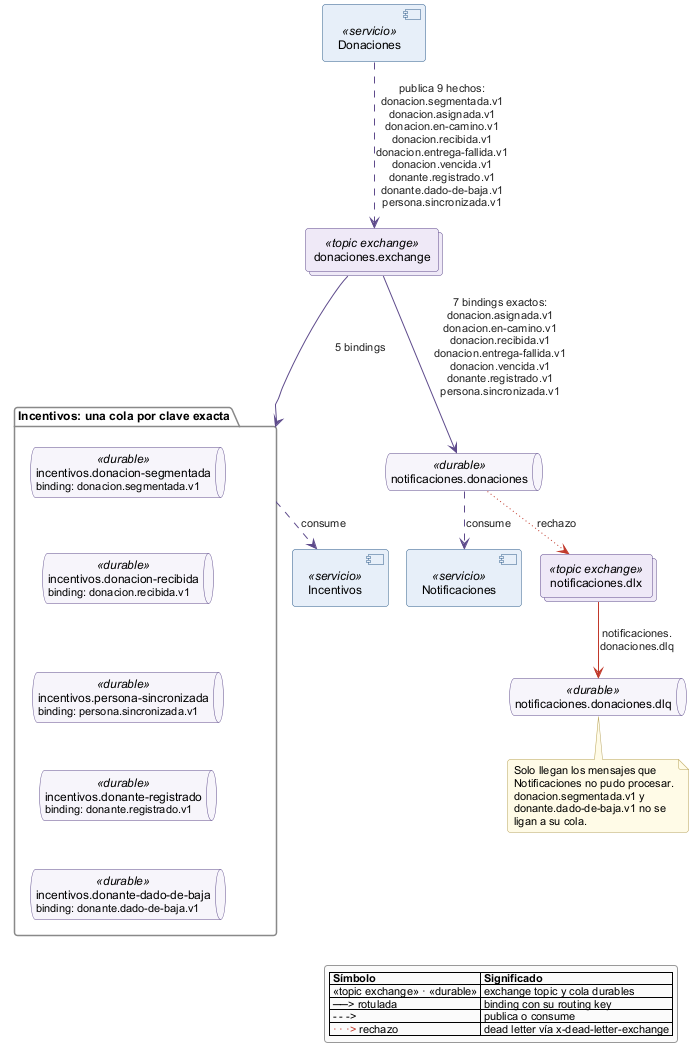

The diagram above was rendered by PlantUML. Its source (embedded in the PNG):
@startuml rabbit-01-hechos-donaciones
' Hechos de Donaciones en donaciones.exchange hacia Notificaciones e Incentivos.
' Fuente (rama baseline/e4-prs):
'   donaciones-service/src/main/java/grupo5/donaciones/config/RabbitMQConfig.java:37,46-54,76-78
'   donaciones-service/src/main/java/grupo5/donaciones/infrastructure/events/DonacionesEventPublisher.java:82-89
'   notificaciones-service/src/main/java/grupo5/notificaciones/config/RabbitMQConfig.java:36-51,95-101,113-115,129-151,162-168
'   incentivos-service/src/main/java/grupo5/incentivos/config/RabbitMQConfig.java:36-50,69-137,179
' Exchanges topic durables (durable=true, autoDelete=false); colas durables.
!pragma layout smetana
!include ../estilo-e4.iuml
skinparam nodesep 16
skinparam ranksep 22
skinparam collections {
  BackgroundColor<<topic exchange>> #EEE8F7
  BorderColor<<topic exchange>> #5E4B8B
}
skinparam queue {
  BackgroundColor<<durable>> #F7F5FB
  BorderColor<<durable>> #5E4B8B
}

component "Donaciones" as don <<servicio>>
collections "donaciones.exchange" as ex <<topic exchange>>

queue "notificaciones.donaciones" as qN <<durable>>
component "Notificaciones" as notif <<servicio>>
collections "notificaciones.dlx" as dlx <<topic exchange>>
queue "notificaciones.donaciones.dlq" as dlq <<durable>>

package "Incentivos: una cola por clave exacta" as pInc {
  queue "incentivos.donacion-segmentada\n<size:11>binding: donacion.segmentada.v1" as q1 <<durable>>
  queue "incentivos.donacion-recibida\n<size:11>binding: donacion.recibida.v1" as q2 <<durable>>
  queue "incentivos.persona-sincronizada\n<size:11>binding: persona.sincronizada.v1" as q3 <<durable>>
  queue "incentivos.donante-registrado\n<size:11>binding: donante.registrado.v1" as q4 <<durable>>
  queue "incentivos.donante-dado-de-baja\n<size:11>binding: donante.dado-de-baja.v1" as q5 <<durable>>
}
component "Incentivos" as inc <<servicio>>

q1 -[hidden]down- q2
q2 -[hidden]down- q3
q3 -[hidden]down- q4
q4 -[hidden]down- q5

don -[#5E4B8B,dashed]-> ex : publica 9 hechos:\ndonacion.segmentada.v1\ndonacion.asignada.v1\ndonacion.en-camino.v1\ndonacion.recibida.v1\ndonacion.entrega-fallida.v1\ndonacion.vencida.v1\ndonante.registrado.v1\ndonante.dado-de-baja.v1\npersona.sincronizada.v1
ex -[#5E4B8B]-> qN : 7 bindings exactos:\ndonacion.asignada.v1\ndonacion.en-camino.v1\ndonacion.recibida.v1\ndonacion.entrega-fallida.v1\ndonacion.vencida.v1\ndonante.registrado.v1\npersona.sincronizada.v1
ex -[#5E4B8B]-> pInc : 5 bindings
qN -[#5E4B8B,dashed]-> notif : consume
qN -[#C0392B,dotted]-> dlx : rechazo
dlx -[#C0392B]-> dlq : notificaciones.\ndonaciones.dlq
pInc -[#5E4B8B,dashed]-> inc : consume

note bottom of dlq
  Solo llegan los mensajes que
  Notificaciones no pudo procesar.
  donacion.segmentada.v1 y
  donante.dado-de-baja.v1 no se
  ligan a su cola.
end note

legend right
  |= Símbolo |= Significado |
  | «topic exchange» · «durable» | exchange topic y cola durables |
  | ──> rotulada | binding con su routing key |
  | - - -> | publica o consume |
  | <color:#C0392B>· · ·></color> rechazo | dead letter vía x-dead-letter-exchange |
endlegend
@enduml